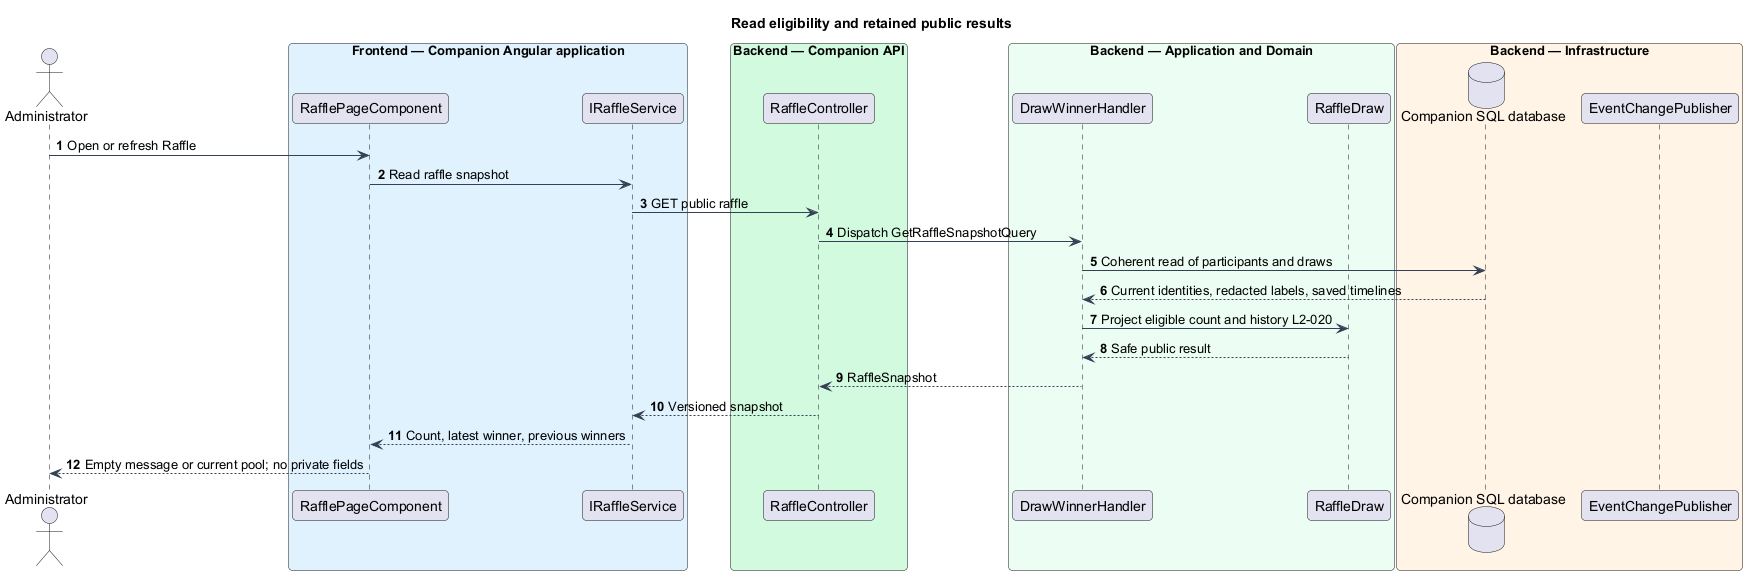

The diagram above was rendered by PlantUML. Its source (embedded in the PNG):
@startuml
skinparam backgroundColor #FFFFFF
skinparam shadowing false
skinparam defaultFontName Arial
skinparam ArrowColor #344054
skinparam roundcorner 8
autonumber
title Read eligibility and retained public results
actor "Administrator" as actor
box "Frontend — Companion Angular application" #E0F2FE
participant "RafflePageComponent" as page
participant "IRaffleService" as client
end box
box "Backend — Companion API" #D1FADF
participant "RaffleController" as controller
end box
box "Backend — Application and Domain" #ECFDF3
participant "DrawWinnerHandler" as handler
participant "RaffleDraw" as entity
end box
box "Backend — Infrastructure" #FFF4E5
database "Companion SQL database" as db
participant "EventChangePublisher" as push
end box
actor -> page : Open or refresh Raffle
page -> client : Read raffle snapshot
client -> controller : GET public raffle
controller -> handler : Dispatch GetRaffleSnapshotQuery
handler -> db : Coherent read of participants and draws
 db --> handler : Current identities, redacted labels, saved timelines
handler -> entity : Project eligible count and history L2-020
entity --> handler : Safe public result
handler --> controller : RaffleSnapshot
controller --> client : Versioned snapshot
client --> page : Count, latest winner, previous winners
page --> actor : Empty message or current pool; no private fields
@enduml